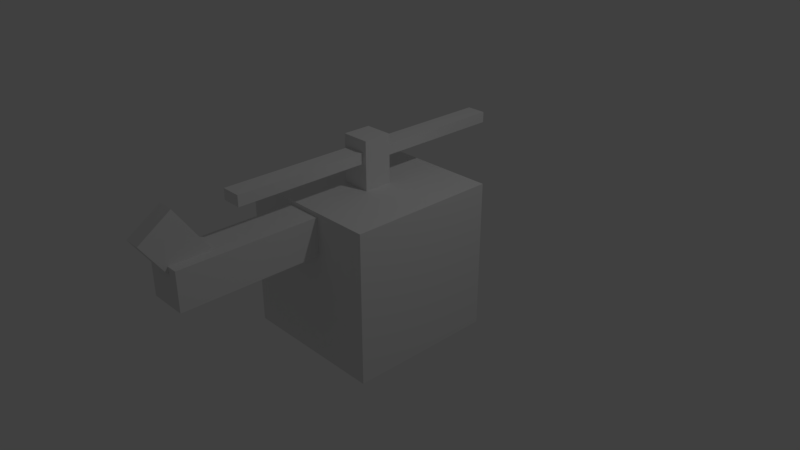 # Source: helicopter.blend  (saved by Blender 2.79.0; exported with 4.5.12 LTS)
import bpy
from mathutils import Matrix  # noqa: F401  (used for matrix-valued properties, if any)

bpy.ops.wm.read_factory_settings(use_empty=True)
scene = bpy.context.scene
scene.name = 'Scene'

# ---- collections
col_collection_1 = bpy.data.collections.new('Collection 1'); scene.collection.children.link(col_collection_1)

# ---- materials (node trees are filled in below, after node groups)
mat_material = bpy.data.materials.new('Material')
mat_material.alpha_threshold = 0.0
mat_material.use_transparent_shadow = False
mat_material.roughness = 0.5
mat_material.line_color = (0.0, 0.0, 0.0, 1.0)

# ---- material node trees

# ---- world
world_world = bpy.data.worlds.new('World'); scene.world = world_world
world_world.color = (0.05088, 0.05088, 0.05088)
world_world.use_sun_shadow = False
world_world.sun_shadow_jitter_overblur = 0.0
world_world.cycles.sampling_method = 'MANUAL'

# ---- cameras
cam_camera = bpy.data.cameras.new('Camera')
cam_camera.clip_end = 100.0
cam_camera.lens = 35.0
cam_camera.sensor_width = 32.0
cam_camera.sensor_height = 18.0
cam_camera.ortho_scale = 7.314
cam_camera.dof.focus_distance = 0.0
cam_camera.dof.aperture_fstop = 128.0

# ---- lights
light_lamp = bpy.data.lights.new('Lamp', 'POINT')
light_lamp.transmission_factor = 0.0
light_lamp.cutoff_distance = 30.0
light_lamp.energy = 100.0
light_lamp.shadow_buffer_clip_start = 1.001
light_lamp.shadow_soft_size = 0.1
light_lamp.shadow_maximum_resolution = 0.006
light_lamp.use_absolute_resolution = True

# ---- meshes
me_cube = bpy.data.meshes.new('Cube')
me_cube.from_pydata([(1.0, 1.0, -1.0), (1.0, -1.0, -1.0), (-1.0, -1.0, -1.0), (-1.0, 1.0, -1.0), (1.0, 1.0, 1.0), (1.0, -1.0, 1.0), (-1.0, -1.0, 1.0), (-1.0, 1.0, 1.0), (-0.8457, 0.2521, 0.4408), (-0.8457, -0.2521, 0.4408), (-2.846, -0.2521, 0.4408), (-2.846, 0.2521, 0.4408), (-0.8457, 0.2521, 0.945), (-0.8457, -0.2521, 0.945), (-2.846, -0.2521, 0.945), (-2.846, 0.2521, 0.945), (-2.678, 0.1082, 0.5969), (-2.678, -0.1082, 0.5969), (-3.146, -0.1082, 1.277), (-3.146, 0.1082, 1.277), (-2.262, 0.1082, 0.8827), (-2.262, -0.1082, 0.8827), (-2.73, -0.1082, 1.563), (-2.73, 0.1082, 1.563), (0.1897, 0.1897, 0.9738), (0.1897, -0.1897, 0.9738), (-0.1897, -0.1897, 0.9738), (-0.1897, 0.1897, 0.9738), (0.1897, 0.1897, 1.642), (0.1897, -0.1897, 1.642), (-0.1897, -0.1897, 1.642), (-0.1897, 0.1897, 1.642), (1.956, 0.1306, 1.339), (1.956, -0.1306, 1.339), (-1.956, -0.1306, 1.339), (-1.956, 0.1306, 1.339), (1.956, 0.1306, 1.482), (1.956, -0.1306, 1.482), (-1.956, -0.1306, 1.482), (-1.956, 0.1306, 1.482), (1.0, 1.0, -0.4369), (1.0, 1.0, 0.6065), (1.0, -1.0, -0.2548), (1.0, -1.0, 0.6239), (-0.2661, -1.0, 0.6167), (-0.3625, -1.0, -0.3239), (0.05521, 1.0, 0.6051), (0.03796, 1.0, -0.4789)], [], [(27, 26, 30, 31), (7, 3, 2, 6), (41, 43, 42, 40), (45, 44, 6, 2), (1, 42, 45, 2), (27, 24, 25, 26), (25, 24, 28, 29), (21, 20, 23, 22), (35, 32, 33, 34), (19, 16, 17, 18), (3, 0, 1, 2), (11, 8, 9, 10), (13, 12, 15, 14), (9, 8, 12, 13), (10, 9, 13, 14), (15, 12, 8, 11), (21, 17, 16, 20), (26, 25, 29, 30), (30, 29, 28, 31), (23, 20, 16, 19), (23, 19, 18, 22), (31, 28, 24, 27), (5, 4, 7, 6), (22, 18, 17, 21), (39, 35, 34, 38), (34, 33, 37, 38), (4, 5, 43, 41), (33, 32, 36, 37), (39, 36, 32, 35), (37, 36, 39, 38), (42, 43, 44, 45), (7, 46, 47, 3), (1, 0, 40, 42), (47, 40, 0, 3), (46, 7, 4, 41), (5, 6, 44, 43), (15, 11, 10, 14), (46, 41, 40, 47)])
_uv = me_cube.uv_layers.new(name='UVMap')
_uv.uv.foreach_set('vector', [0.0, 1.0, 0.0, 0.0, 1.0, 0.0, 1.0, 1.0, 1.0, 1.0, 0.0, 1.0, 0.0, 0.0, 1.0, 0.0, 0.8033, 0.0, 0.8119, 1.0, 0.3726, 1.0, 0.2815, 0.0, 0.3381, 0.6813, 0.8083, 0.633, 1.0, 1.0, 0.0, 1.0, 0.0, 0.0, 0.3726, 0.0, 0.3381, 0.6813, 0.0, 1.0, 0.0, 1.0, 0.0, 0.0, 1.0, 0.0, 1.0, 1.0, 0.0, 1.0, 0.0, 0.0, 1.0, 0.0, 1.0, 1.0, 0.0, 1.0, 0.0, 0.0, 1.0, 0.0, 1.0, 1.0, 0.0, 1.0, 0.0, 0.0, 1.0, 0.0, 1.0, 1.0, 0.0, 1.0, 0.0, 0.0, 1.0, 0.0, 1.0, 1.0, 0.0, 1.0, 0.0, 0.0, 1.0, 0.0, 1.0, 1.0, 0.0, 1.0, 0.0, 0.0, 1.0, 0.0, 1.0, 1.0, 0.0, 1.0, 0.0, 0.0, 1.0, 0.0, 1.0, 1.0, 0.0, 1.0, 0.0, 0.0, 1.0, 0.0, 1.0, 1.0, 0.0, 1.0, 0.0, 0.0, 1.0, 0.0, 1.0, 1.0, 0.0, 1.0, 0.0, 0.0, 1.0, 0.0, 1.0, 1.0, 1.0, 1.0, 0.0, 1.0, 0.0, 0.0, 1.0, 0.0, 0.0, 1.0, 0.0, 0.0, 1.0, 0.0, 1.0, 1.0, 1.0, 1.0, 0.0, 1.0, 0.0, 0.0, 1.0, 0.0, 0.0, 1.0, 0.0, 0.0, 1.0, 0.0, 1.0, 1.0, 1.0, 1.0, 0.0, 1.0, 0.0, 0.0, 1.0, 0.0, 0.0, 1.0, 0.0, 0.0, 1.0, 0.0, 1.0, 1.0, 0.0, 1.0, 0.0, 0.0, 1.0, 0.0, 1.0, 1.0, 1.0, 1.0, 0.0, 1.0, 0.0, 0.0, 1.0, 0.0, 1.0, 1.0, 0.0, 1.0, 0.0, 0.0, 1.0, 0.0, 0.0, 1.0, 0.0, 0.0, 1.0, 0.0, 1.0, 1.0, 1.0, 0.0, 1.0, 1.0, 0.8119, 1.0, 0.8033, 0.0, 0.0, 1.0, 0.0, 0.0, 1.0, 0.0, 1.0, 1.0, 0.0, 1.0, 0.0, 0.0, 1.0, 0.0, 1.0, 1.0, 0.0, 1.0, 0.0, 0.0, 1.0, 0.0, 1.0, 1.0, 0.3726, 0.0, 0.8119, 0.0, 0.8083, 0.633, 0.3381, 0.6813, 0.0, 1.0, 0.1974, 0.4724, 0.7394, 0.481, 1.0, 1.0, 0.0, 1.0, 0.0, 0.0, 0.2815, 0.0, 0.3726, 1.0, 0.7394, 0.481, 0.7185, 0.0, 1.0, 0.0, 1.0, 1.0, 0.1974, 0.4724, 0.0, 1.0, 0.0, 0.0, 0.1967, 0.0, 1.0, 0.0, 1.0, 1.0, 0.8083, 0.633, 0.8119, 0.0, 1.0, 1.0, 0.0, 1.0, 0.0, 0.0, 1.0, 0.0, 0.1974, 0.4724, 0.1967, 0.0, 0.7185, 0.0, 0.7394, 0.481])
me_cube.materials.append(mat_material)
me_cube.use_remesh_preserve_volume = False
me_cube.use_remesh_preserve_attributes = False
me_cube.use_mirror_vertex_groups = False
me_cube.update()

# ---- objects
ob_cube = bpy.data.objects.new('Cube', me_cube)
ob_lamp = bpy.data.objects.new('Lamp', light_lamp)
ob_camera = bpy.data.objects.new('Camera', cam_camera)

# ---- transforms, parenting, visibility, modifiers, constraints
ob_cube.location = (0.0, 0.0, 0.0)
ob_cube.rotation_euler = (0.0, -0.0, 1.571)
ob_cube.lock_rotations_4d = False
ob_cube.empty_display_type = 'ARROWS'
ob_cube.lineart.crease_threshold = 0.0
ob_lamp.location = (4.076, 1.005, 5.904)
ob_lamp.rotation_euler = (0.6503, 0.05522, 1.866)
ob_lamp.lock_rotations_4d = False
ob_lamp.empty_display_type = 'ARROWS'
ob_lamp.color = (0.0, 0.0, 0.0, 0.0)
ob_lamp.lineart.crease_threshold = 0.0
ob_camera.location = (7.481, -6.508, 5.344)
ob_camera.rotation_euler = (1.109, 0.0, 0.8149)
ob_camera.lock_rotations_4d = False
ob_camera.empty_display_type = 'ARROWS'
ob_camera.color = (0.0, 0.0, 0.0, 0.0)
ob_camera.display_type = 'WIRE'
ob_camera.lineart.crease_threshold = 0.0

# ---- collection membership
col_collection_1.objects.link(ob_cube)
col_collection_1.objects.link(ob_lamp)
col_collection_1.objects.link(ob_camera)

# ---- scene / render settings (as saved in the file)
scene.camera = ob_camera
scene.frame_start = 1; scene.frame_end = 250; scene.frame_set(1)
scene.render.engine = 'BLENDER_EEVEE_NEXT'
scene.render.resolution_percentage = 50
scene.render.dither_intensity = 0.0
scene.cycles.use_denoising = False
scene.cycles.samples = 128
scene.cycles.sampling_pattern = 'TABULATED_SOBOL'
scene.cycles.use_adaptive_sampling = False
scene.cycles.use_light_tree = False
scene.cycles.blur_glossy = 0.0
scene.cycles.sample_clamp_indirect = 0.0
scene.view_settings.view_transform = 'Standard'
bpy.context.view_layer.update()
